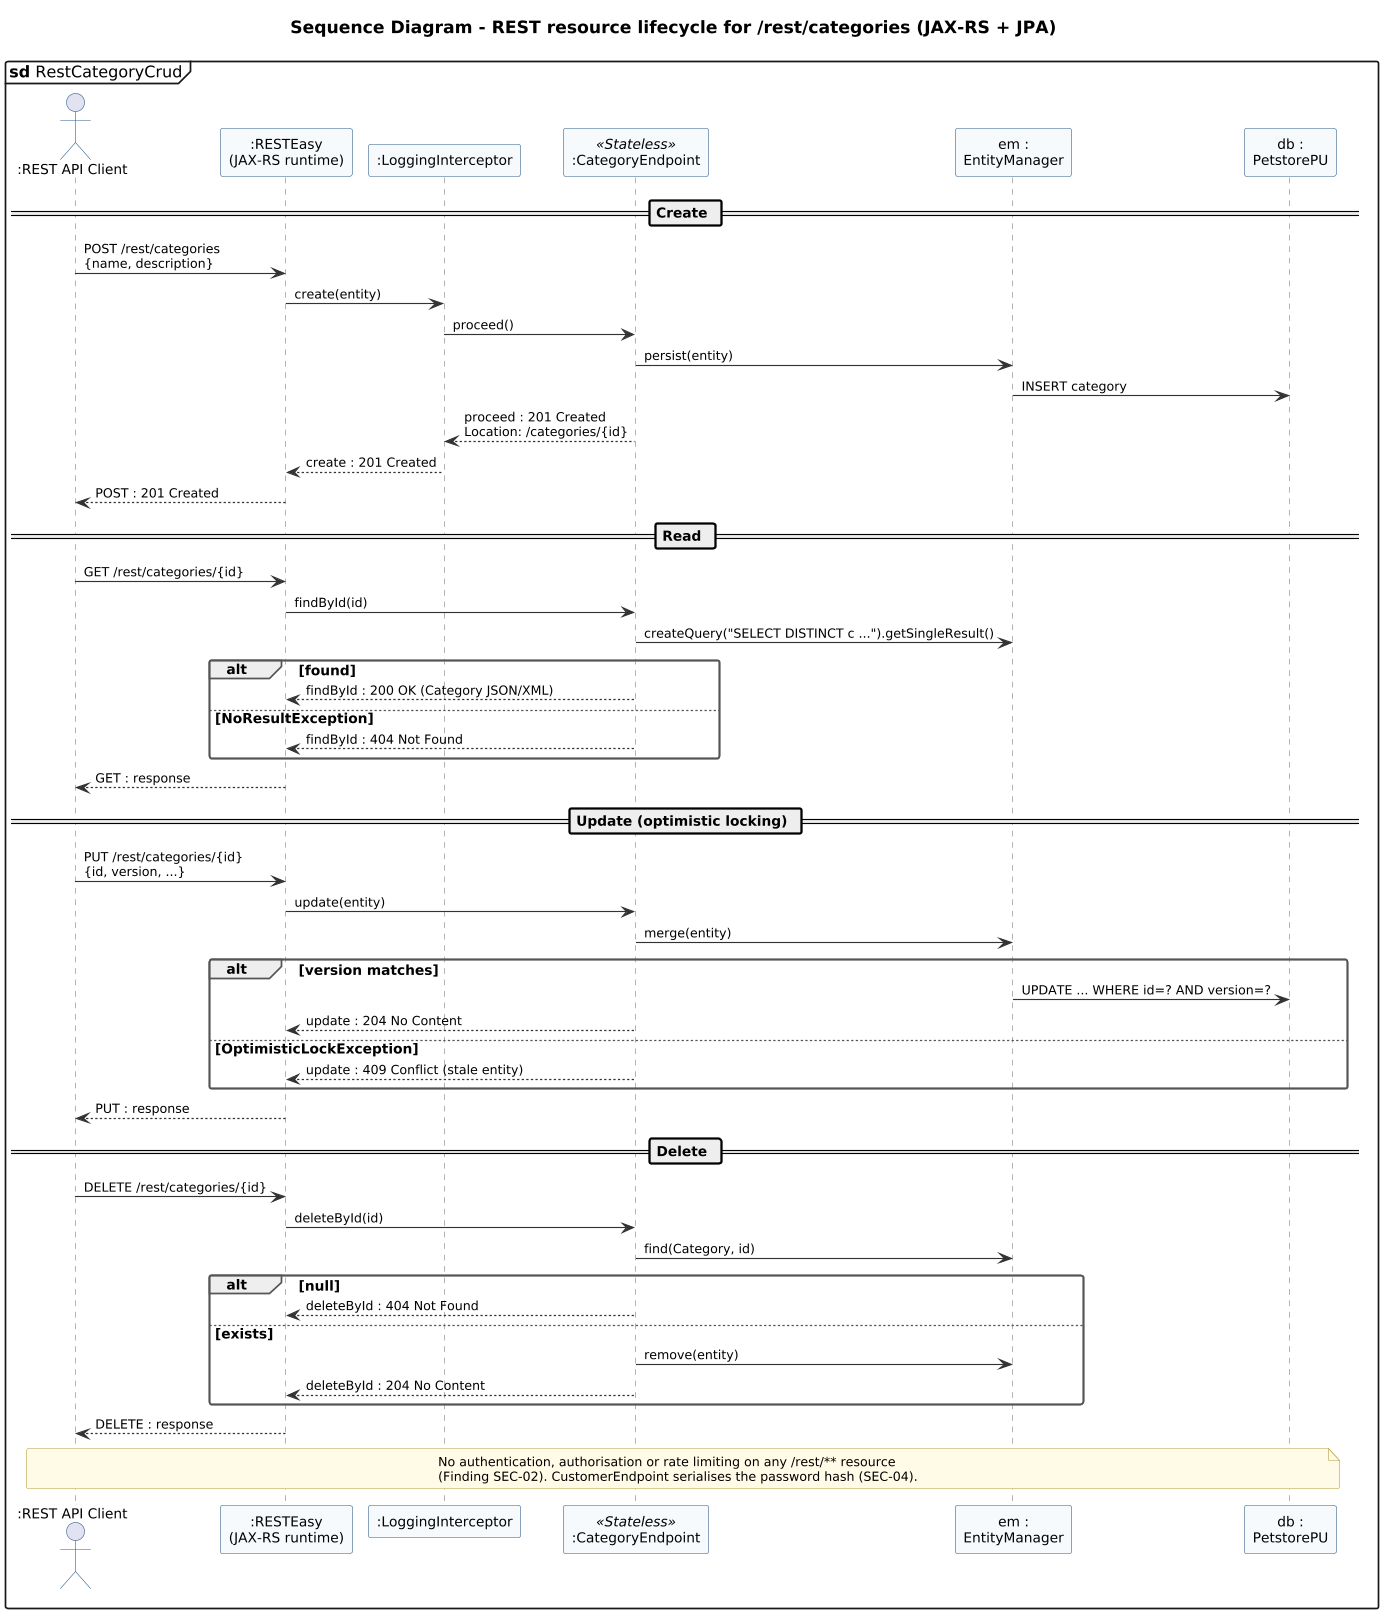

The diagram above was rendered by PlantUML. Its source (embedded in the PNG):
@startuml 13c-sequence-rest-category
' @kind: Sequence
' @summary: REST create/read/update/delete of categories including 201/404/409 responses.
!include ../_style.iuml
mainframe **sd** RestCategoryCrud
title Sequence Diagram - REST resource lifecycle for /rest/categories (JAX-RS + JPA)

actor ":REST API Client" as c
participant ":RESTEasy\n(JAX-RS runtime)" as rt
participant ":LoggingInterceptor" as li
participant ":CategoryEndpoint" as ep <<Stateless>>
participant "em :\nEntityManager" as em
participant "db :\nPetstorePU" as db

== Create ==
c -> rt : POST /rest/categories\n{name, description}
rt -> li : create(entity)
li -> ep : proceed()
ep -> em : persist(entity)
em -> db : INSERT category
ep --> li : proceed : 201 Created\nLocation: /categories/{id}
li --> rt : create : 201 Created
rt --> c : POST : 201 Created

== Read ==
c -> rt : GET /rest/categories/{id}
rt -> ep : findById(id)
ep -> em : createQuery("SELECT DISTINCT c ...").getSingleResult()
alt found
  ep --> rt : findById : 200 OK (Category JSON/XML)
else NoResultException
  ep --> rt : findById : 404 Not Found
end
rt --> c : GET : response

== Update (optimistic locking) ==
c -> rt : PUT /rest/categories/{id}\n{id, version, ...}
rt -> ep : update(entity)
ep -> em : merge(entity)
alt version matches
  em -> db : UPDATE ... WHERE id=? AND version=?
  ep --> rt : update : 204 No Content
else OptimisticLockException
  ep --> rt : update : 409 Conflict (stale entity)
end
rt --> c : PUT : response

== Delete ==
c -> rt : DELETE /rest/categories/{id}
rt -> ep : deleteById(id)
ep -> em : find(Category, id)
alt null
  ep --> rt : deleteById : 404 Not Found
else exists
  ep -> em : remove(entity)
  ep --> rt : deleteById : 204 No Content
end
rt --> c : DELETE : response

note over c, db
  No authentication, authorisation or rate limiting on any /rest/** resource
  (Finding SEC-02). CustomerEndpoint serialises the password hash (SEC-04).
end note
@enduml